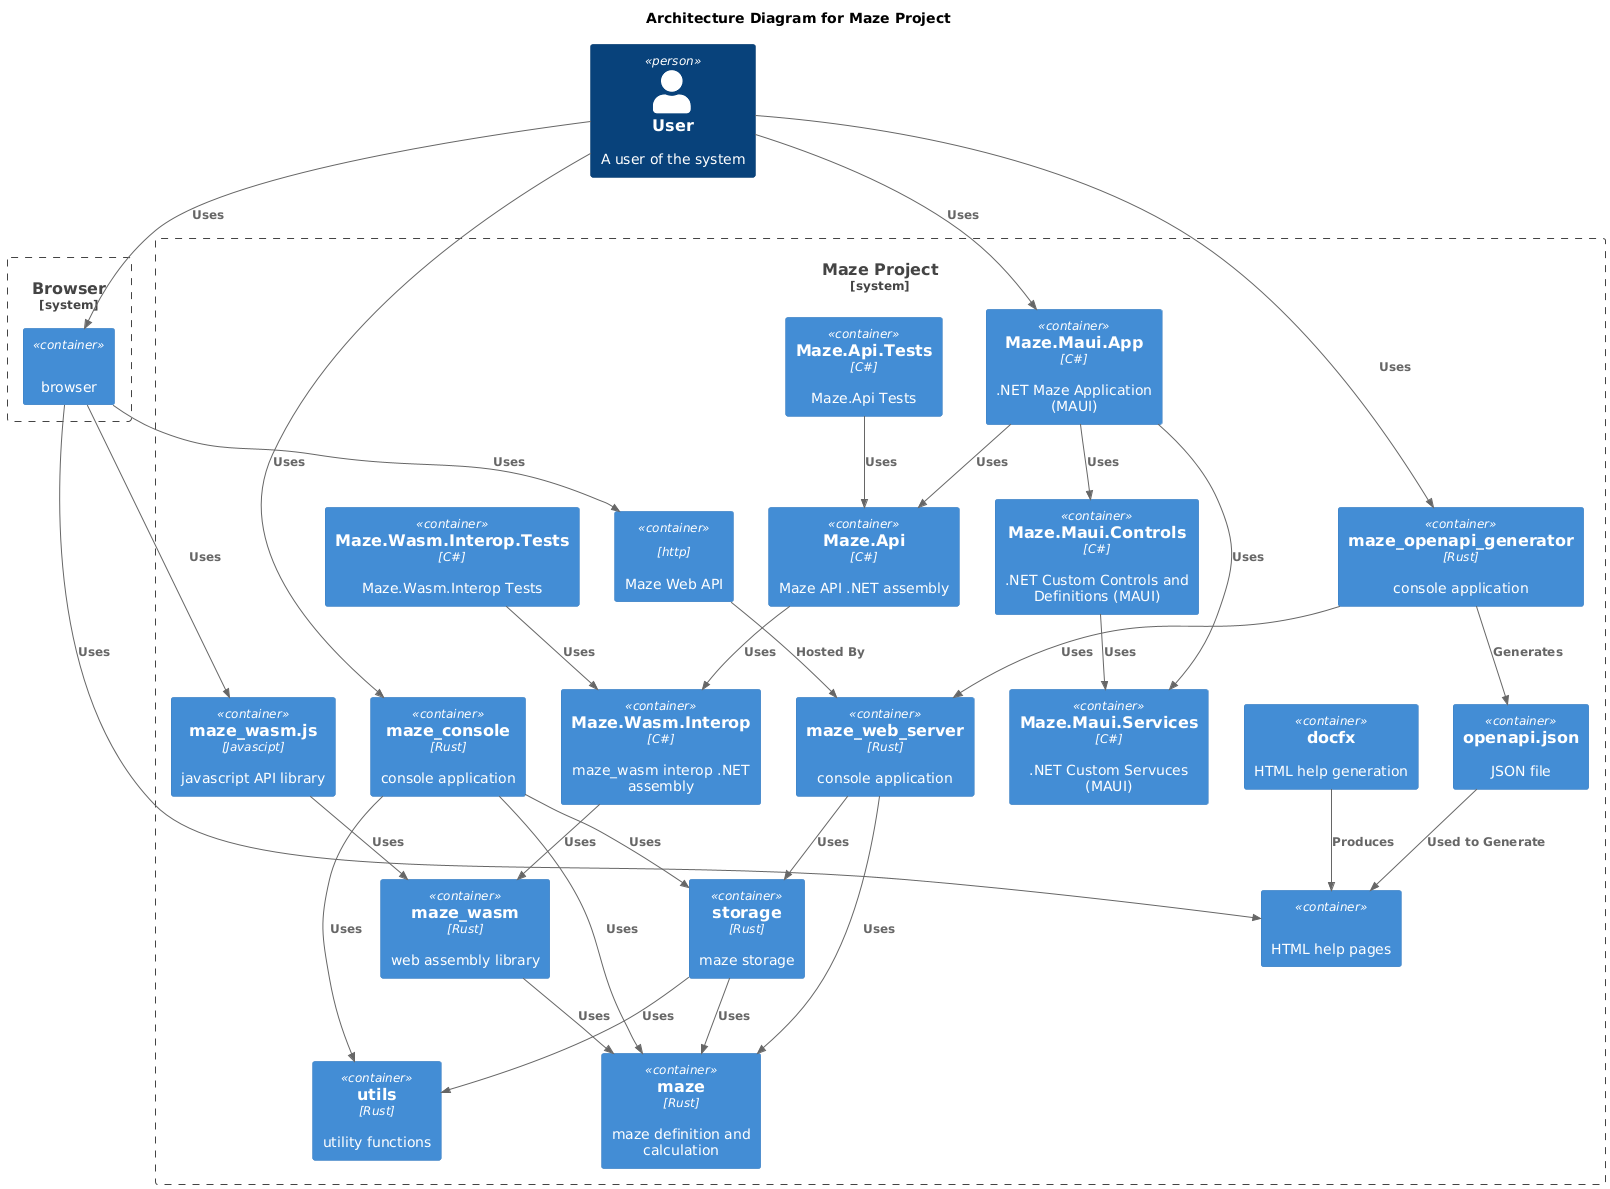

The diagram above was rendered by PlantUML. Its source (embedded in the PNG):
@startuml

!include https://raw.githubusercontent.com/plantuml-stdlib/C4-PlantUML/master/C4_Container.puml

title Architecture Diagram for Maze Project

Person(user, "User", "A user of the system")

System_Boundary(c1, "Browser") {
    Container(browser, "", "", "browser")
}

System_Boundary(c2, "Maze Project") {
    Container(html_help, "", "", "HTML help pages")
    Container(docfx, "docfx", "", "HTML help generation")
    Container(maze_maui_app_net, "Maze.Maui.App", "C#", ".NET Maze Application (MAUI)")
    Container(maze_maui_controls_net, "Maze.Maui.Controls", "C#", ".NET Custom Controls and Definitions (MAUI)")
    Container(maze_maui_services_net, "Maze.Maui.Services", "C#", ".NET Custom Servuces (MAUI)")
    Container(maze_api_net_tests, "Maze.Api.Tests", "C#", "Maze.Api Tests")
    Container(maze_api_net, "Maze.Api", "C#", "Maze API .NET assembly")
    Container(maze_wasm_interop_net_tests, "Maze.Wasm.Interop.Tests", "C#", "Maze.Wasm.Interop Tests")
    Container(maze_wasm_interop_net, "Maze.Wasm.Interop", "C#", "maze_wasm interop .NET assembly")
    Container(maze_wasm_js, "maze_wasm.js", "Javascipt", "javascript API library")
    Container(maze_wasm, "maze_wasm", "Rust", "web assembly library")
    Container(maze_console, "maze_console", "Rust", "console application")
    Container(maze_web_api, "", "http", "Maze Web API")
    Container(maze_web_server, "maze_web_server", "Rust", "console application")
    Container(maze_openapi_generator, "maze_openapi_generator", "Rust", "console application")
    Container(openapi_json, "openapi.json", "", "JSON file")
    Container(storage, "storage", "Rust", "maze storage")
    Container(maze, "maze", "Rust", "maze definition and calculation")
    Container(utils, "utils", "Rust", "utility functions")
}

Rel(user, browser, "Uses")
Rel(browser, html_help, "Uses")
Rel(browser, maze_wasm_js, "Uses")
Rel(docfx, html_help, "Produces")
Rel(user, maze_console, "Uses")
Rel(maze_console, maze, "Uses")
Rel(maze_console, storage, "Uses")
Rel(maze_console, utils, "Uses")
Rel(browser, maze_web_api, "Uses")
Rel(maze_web_api, maze_web_server, "Hosted By")
Rel(maze_web_server, maze, "Uses")
Rel(maze_web_server, storage, "Uses")
Rel(user, maze_openapi_generator, "Uses")
Rel(maze_openapi_generator, maze_web_server, "Uses")
Rel(maze_openapi_generator, openapi_json, "Generates")
Rel(openapi_json, html_help, "Used to Generate")
Rel(user, maze_maui_app_net, "Uses")
Rel(maze_maui_app_net, maze_maui_controls_net, "Uses")
Rel(maze_maui_app_net, maze_maui_services_net, "Uses")
Rel(maze_maui_app_net, maze_api_net, "Uses")
Rel(maze_maui_controls_net, maze_maui_services_net, "Uses")
Rel(maze_api_net_tests, maze_api_net, "Uses")
Rel(maze_api_net, maze_wasm_interop_net, "Uses")
Rel(maze_wasm_interop_net_tests, maze_wasm_interop_net, "Uses")
Rel(maze_wasm_interop_net, maze_wasm, "Uses")
Rel(maze_wasm_js, maze_wasm, "Uses")
Rel(maze_wasm, maze, "Uses")
Rel(storage, maze, "Uses")
Rel(storage, utils, "Uses")

@enduml